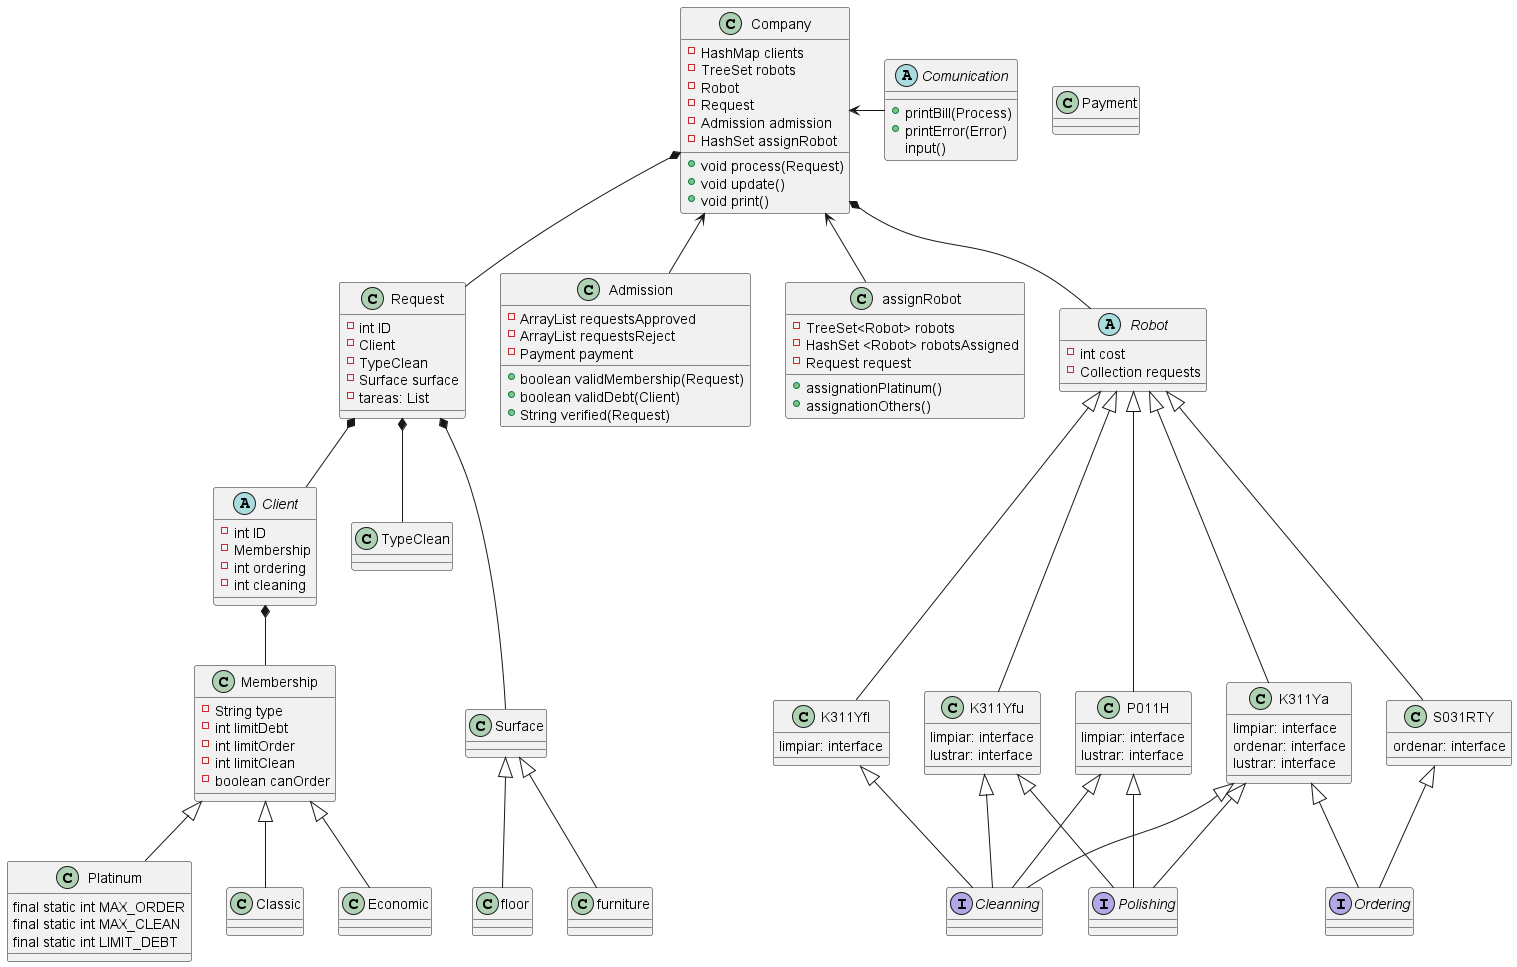

The diagram above was rendered by PlantUML. Its source (embedded in the PNG):
@startuml
'https://plantuml.com/class-diagram

abstract Client
class Membership
class Platinum
class Classic
class Economic
class Request
class TypeClean
class Surface
class floor
class furniture
class Admission
class Company
class assignRobot
class Payment
abstract class Robot
interface Ordering
interface Cleanning
interface Polishing
class K311Yfl
class K311Yfu
class P011H
class K311Ya
class S031RTY


Client *-- Membership
Membership <|-- Platinum
Membership <|-- Classic
Membership <|-- Economic
Company <-- Admission
Company <-- assignRobot
Company <- Comunication
Company *-- Robot
Company *-- Request
Request *-- Client
Request *-- TypeClean
Request *---Surface
Surface<|-- floor
Surface<|-- furniture
Robot <|--- K311Ya
Robot <|---S031RTY
Robot <|---P011H
Robot <|---K311Yfu
Robot <|--- K311Yfl
K311Yfl <|-- Cleanning
K311Ya <|-- Cleanning
K311Ya <|-- Polishing
K311Ya <|-- Ordering
S031RTY <|-- Ordering
P011H <|-- Polishing
P011H <|-- Cleanning
K311Yfu <|-- Cleanning
K311Yfu <|-- Polishing



abstract Comunication{
+printBill(Process)
+printError(Error)
input()
}

abstract class Robot{
'-String model
'-String surface
'-boolean canOrder
'-boolean canShine
-int cost
-Collection requests

}

class Company{

-HashMap clients
-TreeSet robots
-Robot
-Request
-Admission admission
-HashSet assignRobot

'llama a admission
+void process(Request)
+void update()
+void print()


}

'posible clase
class Admission{
-ArrayList requestsApproved
-ArrayList requestsReject
-Payment payment
'-ArrayList clients

'ej: pedir un ordenamiento cuando no puede
+boolean validMembership(Request)
+boolean validDebt(Client)
+String verified(Request)


}


class assignRobot{
-TreeSet<Robot> robots
-HashSet <Robot> robotsAssigned
-Request request

+assignationPlatinum()
+assignationOthers()


'while Request.tareas != null
    'recorro robots: if(robot instanceOf tarea) --> resultado.add(Robot,tarea)
    'itero a la siguiente tarea
    'si el robot siguiente puede hacer la otra tarea: if(robot instanceOf tarea) --> resultado.add(Robot,tarea) /se va a pisar en el mismo robot la segunda tarea (como es tree no se duplica el robot y asumo que ambas tareas la hace un solo robot. Por ahora solo asigno uno
    'else (robot !instanceOf tarea)- voy al sig robot y así sucesivamente hasta que encuentro otro robot --> resultado.add(Robot,tarea)
    'Aca se va a crear otro nodo de Robot voy a tener dos elementos en resultado: resultado(1): Robot XXX/LIMPIEZA - Robot YYY/ ORDENAM etc.
    'voy a retornar el hashMap resultado y al iterarlo voy a saber que robots asigne
}


class Request{
-int ID
-Client
-TypeClean
-Surface surface
'-String address?
- tareas: List
}

abstract Client{
-int ID
-Membership
-int ordering
-int cleaning
'String address?
}

class Membership{
-String type
-int limitDebt
-int limitOrder
-int limitClean
-boolean canOrder
}

class Platinum{
final static int MAX_ORDER
final static int MAX_CLEAN
final static int LIMIT_DEBT
}

class K311Yfl{
limpiar: interface
}
class K311Yfu{
limpiar: interface
lustrar: interface
}
class P011H{
limpiar: interface
lustrar: interface
}
class S031RTY{
ordenar: interface
}
class K311Ya{
limpiar: interface
ordenar: interface
lustrar: interface
}
@enduml